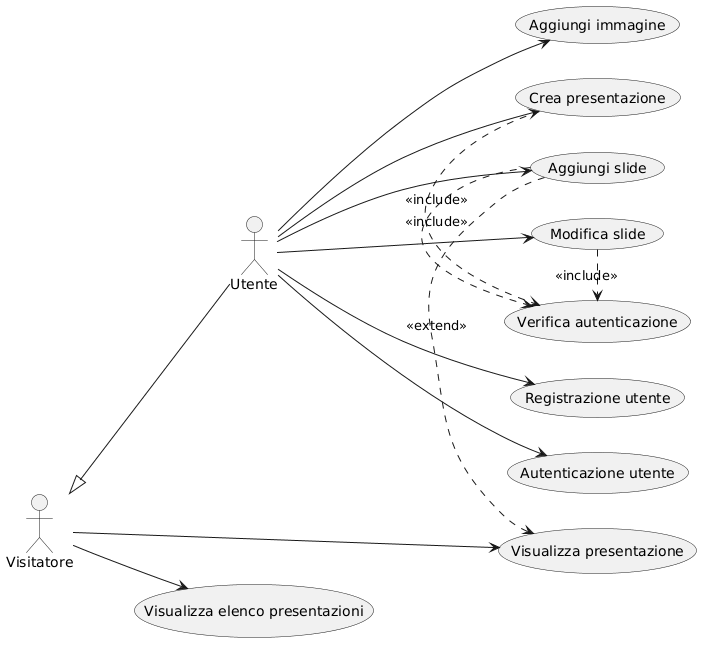

The diagram above was rendered by PlantUML. Its source (embedded in the PNG):
@startuml
left to right direction
actor Visitatore
actor Utente
Visitatore <|-- Utente

Visitatore --> (Visualizza elenco presentazioni)
Visitatore --> (Visualizza presentazione)

Utente --> (Registrazione utente)
Utente --> (Autenticazione utente)
Utente --> (Crea presentazione)
Utente --> (Aggiungi slide)
Utente --> (Aggiungi immagine)
Utente --> (Modifica slide)

(Crea presentazione) .> (Verifica autenticazione) : <<include>>
(Aggiungi slide) .> (Verifica autenticazione) : <<include>>
(Modifica slide) .> (Verifica autenticazione) : <<include>>

(Aggiungi slide) .> (Visualizza presentazione) : <<extend>>
@enduml